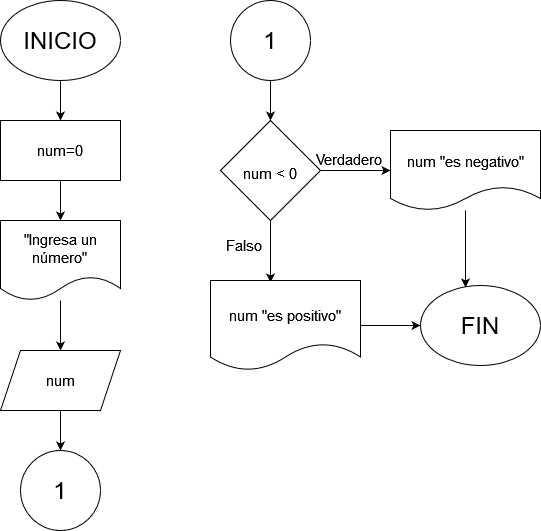

The diagram above was exported from draw.io. Its source (the exported page's mxGraphModel, read from the mxfile embedded in the PNG):
<mxGraphModel dx="880" dy="470" grid="1" gridSize="10" guides="1" tooltips="1" connect="1" arrows="1" fold="1" page="1" pageScale="1" pageWidth="827" pageHeight="1169" math="0" shadow="0">
  <root>
    <mxCell id="0" />
    <mxCell id="1" parent="0" />
    <mxCell id="bV4cE55fDgYXO5ubU3dP-3" value="" style="edgeStyle=orthogonalEdgeStyle;rounded=0;orthogonalLoop=1;jettySize=auto;html=1;fontSize=20;" edge="1" parent="1" source="bV4cE55fDgYXO5ubU3dP-1" target="bV4cE55fDgYXO5ubU3dP-2">
      <mxGeometry relative="1" as="geometry" />
    </mxCell>
    <mxCell id="bV4cE55fDgYXO5ubU3dP-1" value="&lt;font style=&quot;font-size: 24px;&quot;&gt;INICIO&lt;/font&gt;" style="ellipse;whiteSpace=wrap;html=1;" vertex="1" parent="1">
      <mxGeometry x="120" y="40" width="120" height="80" as="geometry" />
    </mxCell>
    <mxCell id="bV4cE55fDgYXO5ubU3dP-5" value="" style="edgeStyle=orthogonalEdgeStyle;rounded=0;orthogonalLoop=1;jettySize=auto;html=1;fontSize=15;" edge="1" parent="1" source="bV4cE55fDgYXO5ubU3dP-2" target="bV4cE55fDgYXO5ubU3dP-4">
      <mxGeometry relative="1" as="geometry" />
    </mxCell>
    <mxCell id="bV4cE55fDgYXO5ubU3dP-2" value="&lt;font style=&quot;font-size: 15px;&quot;&gt;num=0&lt;/font&gt;" style="whiteSpace=wrap;html=1;" vertex="1" parent="1">
      <mxGeometry x="120" y="160" width="120" height="60" as="geometry" />
    </mxCell>
    <mxCell id="bV4cE55fDgYXO5ubU3dP-7" value="" style="edgeStyle=orthogonalEdgeStyle;rounded=0;orthogonalLoop=1;jettySize=auto;html=1;fontSize=15;" edge="1" parent="1" source="bV4cE55fDgYXO5ubU3dP-4" target="bV4cE55fDgYXO5ubU3dP-6">
      <mxGeometry relative="1" as="geometry" />
    </mxCell>
    <mxCell id="bV4cE55fDgYXO5ubU3dP-4" value="&lt;font style=&quot;font-size: 15px;&quot;&gt;&quot;Ingresa un número&quot;&lt;br&gt;&lt;/font&gt;" style="shape=document;whiteSpace=wrap;html=1;boundedLbl=1;" vertex="1" parent="1">
      <mxGeometry x="120" y="260" width="120" height="80" as="geometry" />
    </mxCell>
    <mxCell id="bV4cE55fDgYXO5ubU3dP-9" value="" style="edgeStyle=orthogonalEdgeStyle;rounded=0;orthogonalLoop=1;jettySize=auto;html=1;fontSize=15;" edge="1" parent="1" source="bV4cE55fDgYXO5ubU3dP-6" target="bV4cE55fDgYXO5ubU3dP-8">
      <mxGeometry relative="1" as="geometry" />
    </mxCell>
    <mxCell id="bV4cE55fDgYXO5ubU3dP-6" value="&lt;font style=&quot;font-size: 15px;&quot;&gt;num&lt;/font&gt;" style="shape=parallelogram;perimeter=parallelogramPerimeter;whiteSpace=wrap;html=1;fixedSize=1;" vertex="1" parent="1">
      <mxGeometry x="120" y="390" width="120" height="60" as="geometry" />
    </mxCell>
    <mxCell id="bV4cE55fDgYXO5ubU3dP-8" value="&lt;font style=&quot;font-size: 24px;&quot;&gt;1&lt;/font&gt;" style="ellipse;whiteSpace=wrap;html=1;" vertex="1" parent="1">
      <mxGeometry x="140" y="490" width="80" height="80" as="geometry" />
    </mxCell>
    <mxCell id="bV4cE55fDgYXO5ubU3dP-12" value="" style="edgeStyle=orthogonalEdgeStyle;rounded=0;orthogonalLoop=1;jettySize=auto;html=1;fontSize=24;" edge="1" parent="1" source="bV4cE55fDgYXO5ubU3dP-10" target="bV4cE55fDgYXO5ubU3dP-11">
      <mxGeometry relative="1" as="geometry" />
    </mxCell>
    <mxCell id="bV4cE55fDgYXO5ubU3dP-10" value="1" style="ellipse;whiteSpace=wrap;html=1;aspect=fixed;fontSize=24;" vertex="1" parent="1">
      <mxGeometry x="350" y="40" width="80" height="80" as="geometry" />
    </mxCell>
    <mxCell id="bV4cE55fDgYXO5ubU3dP-16" value="" style="edgeStyle=orthogonalEdgeStyle;rounded=0;orthogonalLoop=1;jettySize=auto;html=1;fontSize=15;" edge="1" parent="1" source="bV4cE55fDgYXO5ubU3dP-11" target="bV4cE55fDgYXO5ubU3dP-15">
      <mxGeometry relative="1" as="geometry" />
    </mxCell>
    <mxCell id="bV4cE55fDgYXO5ubU3dP-30" style="edgeStyle=orthogonalEdgeStyle;rounded=0;orthogonalLoop=1;jettySize=auto;html=1;entryX=0.4;entryY=0.022;entryDx=0;entryDy=0;entryPerimeter=0;fontSize=15;" edge="1" parent="1" source="bV4cE55fDgYXO5ubU3dP-11" target="bV4cE55fDgYXO5ubU3dP-17">
      <mxGeometry relative="1" as="geometry" />
    </mxCell>
    <mxCell id="bV4cE55fDgYXO5ubU3dP-11" value="&lt;font style=&quot;font-size: 15px;&quot;&gt;num &amp;lt; 0&lt;/font&gt;" style="rhombus;whiteSpace=wrap;html=1;fontSize=24;" vertex="1" parent="1">
      <mxGeometry x="340" y="160" width="100" height="100" as="geometry" />
    </mxCell>
    <mxCell id="bV4cE55fDgYXO5ubU3dP-26" style="edgeStyle=orthogonalEdgeStyle;rounded=0;orthogonalLoop=1;jettySize=auto;html=1;entryX=0.375;entryY=0.025;entryDx=0;entryDy=0;entryPerimeter=0;fontSize=15;" edge="1" parent="1" source="bV4cE55fDgYXO5ubU3dP-15" target="bV4cE55fDgYXO5ubU3dP-19">
      <mxGeometry relative="1" as="geometry" />
    </mxCell>
    <mxCell id="bV4cE55fDgYXO5ubU3dP-15" value="&lt;font style=&quot;font-size: 15px;&quot;&gt;num &quot;es negativo&quot;&lt;/font&gt;" style="shape=document;whiteSpace=wrap;html=1;boundedLbl=1;fontSize=24;" vertex="1" parent="1">
      <mxGeometry x="510" y="170" width="150" height="80" as="geometry" />
    </mxCell>
    <mxCell id="bV4cE55fDgYXO5ubU3dP-25" style="edgeStyle=orthogonalEdgeStyle;rounded=0;orthogonalLoop=1;jettySize=auto;html=1;fontSize=15;" edge="1" parent="1" source="bV4cE55fDgYXO5ubU3dP-17" target="bV4cE55fDgYXO5ubU3dP-19">
      <mxGeometry relative="1" as="geometry" />
    </mxCell>
    <mxCell id="bV4cE55fDgYXO5ubU3dP-17" value="&lt;font style=&quot;font-size: 15px;&quot;&gt;num &quot;es positivo&quot;&lt;/font&gt;" style="shape=document;whiteSpace=wrap;html=1;boundedLbl=1;fontSize=24;" vertex="1" parent="1">
      <mxGeometry x="330" y="320" width="150" height="90" as="geometry" />
    </mxCell>
    <mxCell id="bV4cE55fDgYXO5ubU3dP-19" value="&lt;font style=&quot;font-size: 24px;&quot;&gt;FIN&lt;/font&gt;" style="ellipse;whiteSpace=wrap;html=1;fontSize=15;" vertex="1" parent="1">
      <mxGeometry x="540" y="325" width="120" height="80" as="geometry" />
    </mxCell>
    <mxCell id="bV4cE55fDgYXO5ubU3dP-27" value="&lt;font style=&quot;font-size: 15px;&quot;&gt;Verdadero&lt;/font&gt;" style="text;strokeColor=none;fillColor=none;align=left;verticalAlign=middle;spacingLeft=4;spacingRight=4;overflow=hidden;points=[[0,0.5],[1,0.5]];portConstraint=eastwest;rotatable=0;whiteSpace=wrap;html=1;fontSize=24;" vertex="1" parent="1">
      <mxGeometry x="430" y="180" width="80" height="30" as="geometry" />
    </mxCell>
    <mxCell id="bV4cE55fDgYXO5ubU3dP-31" value="Falso" style="text;strokeColor=none;fillColor=none;align=left;verticalAlign=middle;spacingLeft=4;spacingRight=4;overflow=hidden;points=[[0,0.5],[1,0.5]];portConstraint=eastwest;rotatable=0;whiteSpace=wrap;html=1;fontSize=15;" vertex="1" parent="1">
      <mxGeometry x="340" y="270" width="80" height="30" as="geometry" />
    </mxCell>
  </root>
</mxGraphModel>